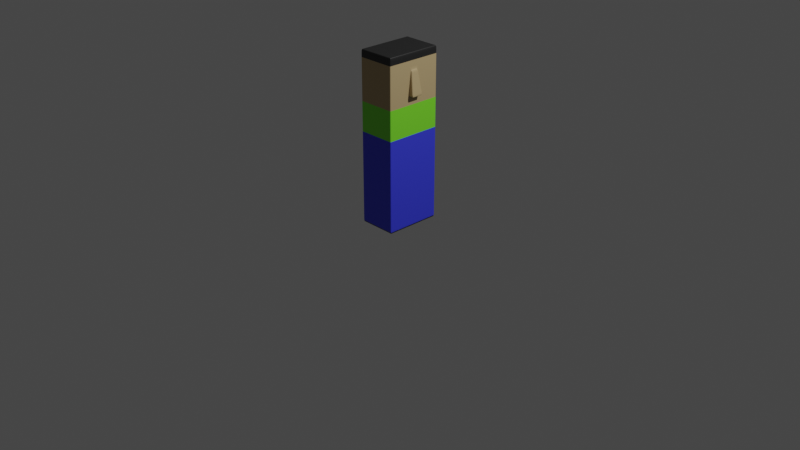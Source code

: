 # Source: SamScaler.blend  (saved by Blender 4.0.36; exported with 4.5.12 LTS)
import bpy
from mathutils import Matrix  # noqa: F401  (used for matrix-valued properties, if any)

bpy.ops.wm.read_factory_settings(use_empty=True)
scene = bpy.context.scene
scene.name = 'Scene'

# ---- collections
col_collection = bpy.data.collections.new('Collection'); scene.collection.children.link(col_collection)
col_mesh = bpy.data.collections.new('Mesh'); scene.collection.children.link(col_mesh)
col_rig = bpy.data.collections.new('Rig'); scene.collection.children.link(col_rig)
col_collision = bpy.data.collections.new('Collision'); scene.collection.children.link(col_collision)
col_extras = bpy.data.collections.new('Extras'); scene.collection.children.link(col_extras)

# ---- materials (node trees are filled in below, after node groups)
mat_samhair = bpy.data.materials.new('SamHair')
mat_samhair.alpha_threshold = 0.0
mat_samhair.use_transparent_shadow = False
mat_samhair.line_color = (0.0, 0.0, 0.0, 1.0)
mat_samskin = bpy.data.materials.new('SamSkin')
mat_samskin.use_transparent_shadow = False
mat_samshirt = bpy.data.materials.new('SamShirt')
mat_samshirt.use_transparent_shadow = False
mat_sampants = bpy.data.materials.new('SamPants')
mat_sampants.use_transparent_shadow = False

# ---- material node trees
mat_samhair.use_nodes = True; mat_samhair.node_tree.nodes.clear()
_N = mat_samhair.node_tree.nodes; _L = mat_samhair.node_tree.links
n0 = _N.new('ShaderNodeOutputMaterial'); n0.name = 'Material Output'; n0.location = (300, 300)
n1 = _N.new('ShaderNodeBsdfPrincipled'); n1.name = 'Principled BSDF'; n1.location = (10, 300)
n1.distribution = 'GGX'
n1.subsurface_method = 'BURLEY'
n1.inputs[0].default_value = (0.01739, 0.01739, 0.01739, 1.0)
n1.inputs[2].default_value = 0.4
n1.inputs[3].default_value = 1.45
n1.inputs[27].default_value = (0.0, 0.0, 0.0, 1.0)
n1.inputs[28].default_value = 1.0
_L.new(n1.outputs[0], n0.inputs[0])
n0.is_active_output = True
mat_samskin.use_nodes = True; mat_samskin.node_tree.nodes.clear()
_N = mat_samskin.node_tree.nodes; _L = mat_samskin.node_tree.links
n0 = _N.new('ShaderNodeBsdfPrincipled'); n0.name = 'Principled BSDF'; n0.location = (10, 300)
n0.distribution = 'GGX'
n0.subsurface_method = 'BURLEY'
n0.inputs[0].default_value = (0.4672, 0.3465, 0.1758, 1.0)
n0.inputs[3].default_value = 1.45
n0.inputs[27].default_value = (0.0, 0.0, 0.0, 1.0)
n0.inputs[28].default_value = 1.0
n1 = _N.new('ShaderNodeOutputMaterial'); n1.name = 'Material Output'; n1.location = (300, 300)
_L.new(n0.outputs[0], n1.inputs[0])
n1.is_active_output = True
mat_samshirt.use_nodes = True; mat_samshirt.node_tree.nodes.clear()
_N = mat_samshirt.node_tree.nodes; _L = mat_samshirt.node_tree.links
n0 = _N.new('ShaderNodeBsdfPrincipled'); n0.name = 'Principled BSDF'; n0.location = (10, 300)
n0.distribution = 'GGX'
n0.subsurface_method = 'BURLEY'
n0.inputs[0].default_value = (0.1948, 0.8, 0.02998, 1.0)
n0.inputs[3].default_value = 1.45
n0.inputs[27].default_value = (0.0, 0.0, 0.0, 1.0)
n0.inputs[28].default_value = 1.0
n1 = _N.new('ShaderNodeOutputMaterial'); n1.name = 'Material Output'; n1.location = (300, 300)
_L.new(n0.outputs[0], n1.inputs[0])
n1.is_active_output = True
mat_sampants.use_nodes = True; mat_sampants.node_tree.nodes.clear()
_N = mat_sampants.node_tree.nodes; _L = mat_sampants.node_tree.links
n0 = _N.new('ShaderNodeBsdfPrincipled'); n0.name = 'Principled BSDF'; n0.location = (10, 300)
n0.distribution = 'GGX'
n0.subsurface_method = 'BURLEY'
n0.inputs[0].default_value = (0.04416, 0.05546, 0.8, 1.0)
n0.inputs[3].default_value = 1.45
n0.inputs[27].default_value = (0.0, 0.0, 0.0, 1.0)
n0.inputs[28].default_value = 1.0
n1 = _N.new('ShaderNodeOutputMaterial'); n1.name = 'Material Output'; n1.location = (300, 300)
_L.new(n0.outputs[0], n1.inputs[0])
n1.is_active_output = True

# ---- world
world_world = bpy.data.worlds.new('World'); scene.world = world_world
world_world.use_nodes = True; world_world.node_tree.nodes.clear()
_N = world_world.node_tree.nodes; _L = world_world.node_tree.links
n0 = _N.new('ShaderNodeOutputWorld'); n0.name = 'World Output'; n0.location = (300, 300)
n1 = _N.new('ShaderNodeBackground'); n1.name = 'Background'; n1.location = (10, 300)
n1.inputs[0].default_value = (0.05088, 0.05088, 0.05088, 1.0)
_L.new(n1.outputs[0], n0.inputs[0])
n0.is_active_output = True
world_world.color = (0.05088, 0.05088, 0.05088)
world_world.use_sun_shadow = False
world_world.sun_shadow_jitter_overblur = 0.0

# ---- cameras
cam_camera = bpy.data.cameras.new('Camera')
cam_camera.clip_end = 100.0
cam_camera.ortho_scale = 7.314

# ---- lights
light_light = bpy.data.lights.new('Light', 'POINT')
light_light.transmission_factor = 0.0
light_light.use_soft_falloff = False
light_light.energy = 1000.0
light_light.shadow_soft_size = 0.1
light_light.shadow_maximum_resolution = 0.006
light_light.use_absolute_resolution = True

# ---- meshes
me_cube = bpy.data.meshes.new('Cube')
me_cube.from_pydata([(1.034, -0.1021, 1.809), (1.051, -0.1451, 1.777), (1.088, -0.1089, 1.783), (1.039, -0.12, 1.805), (1.053, -0.1042, 1.806), (1.056, -0.1205, 1.802), (1.066, -0.1383, 1.783), (1.045, -0.1356, 1.793), (1.06, -0.1313, 1.795), (1.073, -0.1067, 1.796), (1.08, -0.1251, 1.785), (1.069, -0.1222, 1.796), (1.249, -0.1818, 1.528), (1.262, -0.1734, 1.555), (1.216, -0.2064, 1.561), (1.265, -0.1808, 1.531), (1.242, -0.1973, 1.533), (1.258, -0.1957, 1.536), (1.253, -0.19, 1.557), (1.27, -0.1777, 1.54), (1.261, -0.1935, 1.543), (1.23, -0.2064, 1.545), (1.236, -0.2021, 1.559), (1.249, -0.202, 1.544), (1.051, 0.1451, 1.777), (1.034, 0.1021, 1.809), (1.088, 0.1089, 1.783), (1.045, 0.1356, 1.793), (1.066, 0.1383, 1.783), (1.06, 0.1313, 1.795), (1.053, 0.1042, 1.806), (1.039, 0.12, 1.805), (1.056, 0.1205, 1.802), (1.08, 0.1251, 1.785), (1.073, 0.1067, 1.796), (1.069, 0.1222, 1.796), (1.216, 0.2064, 1.561), (1.262, 0.1734, 1.555), (1.249, 0.1818, 1.528), (1.236, 0.2021, 1.559), (1.23, 0.2064, 1.545), (1.249, 0.202, 1.544), (1.27, 0.1777, 1.54), (1.253, 0.19, 1.557), (1.261, 0.1935, 1.543), (1.242, 0.1973, 1.533), (1.265, 0.1808, 1.531), (1.258, 0.1957, 1.536), (1.0, 0.9662, 1.966), (0.9662, 1.0, 1.966), (0.9662, 0.9662, 2.0), (0.9955, 0.9831, 1.966), (0.9955, 0.9662, 1.983), (0.9911, 0.9824, 1.982), (0.9662, 0.9955, 1.983), (0.9831, 0.9955, 1.966), (0.9824, 0.9911, 1.982), (0.9831, 0.9662, 1.995), (0.9662, 0.9831, 1.995), (0.9824, 0.9824, 1.991), (0.9662, 0.9662, 0.0), (0.9662, 1.0, 0.03381), (1.0, 0.9662, 0.03381), (0.9662, 0.9831, 0.004517), (0.9831, 0.9662, 0.004517), (0.9824, 0.9824, 0.008905), (0.9831, 0.9955, 0.03381), (0.9662, 0.9955, 0.01693), (0.9824, 0.9911, 0.01764), (0.9955, 0.9662, 0.01693), (0.9955, 0.9831, 0.03381), (0.9911, 0.9824, 0.01764), (0.9662, -1.0, 1.966), (1.0, -0.9662, 1.966), (0.9662, -0.9662, 2.0), (0.9831, -0.9955, 1.966), (0.9662, -0.9955, 1.983), (0.9824, -0.9911, 1.982), (0.9955, -0.9662, 1.983), (0.9955, -0.9831, 1.966), (0.9911, -0.9824, 1.982), (0.9662, -0.9831, 1.995), (0.9831, -0.9662, 1.995), (0.9824, -0.9824, 1.991), (1.0, -0.9662, 0.03381), (0.9662, -1.0, 0.03381), (0.9662, -0.9662, 0.0), (0.9955, -0.9831, 0.03381), (0.9955, -0.9662, 0.01693), (0.9911, -0.9824, 0.01764), (0.9662, -0.9955, 0.01693), (0.9831, -0.9955, 0.03381), (0.9824, -0.9911, 0.01764), (0.9831, -0.9662, 0.004517), (0.9662, -0.9831, 0.004517), (0.9824, -0.9824, 0.008905), (-1.0, 0.9662, 1.966), (-0.9662, 0.9662, 2.0), (-0.9662, 1.0, 1.966), (-0.9955, 0.9662, 1.983), (-0.9955, 0.9831, 1.966), (-0.9911, 0.9824, 1.982), (-0.9662, 0.9831, 1.995), (-0.9831, 0.9662, 1.995), (-0.9824, 0.9824, 1.991), (-0.9831, 0.9955, 1.966), (-0.9662, 0.9955, 1.983), (-0.9824, 0.9911, 1.982), (-1.0, 0.9662, 0.03381), (-0.9662, 1.0, 0.03381), (-0.9662, 0.9662, 0.0), (-0.9955, 0.9831, 0.03381), (-0.9955, 0.9662, 0.01693), (-0.9911, 0.9824, 0.01764), (-0.9662, 0.9955, 0.01693), (-0.9831, 0.9955, 0.03381), (-0.9824, 0.9911, 0.01764), (-0.9831, 0.9662, 0.004517), (-0.9662, 0.9831, 0.004517), (-0.9824, 0.9824, 0.008905), (-1.0, -0.9662, 1.966), (-0.9662, -1.0, 1.966), (-0.9662, -0.9662, 2.0), (-0.9955, -0.9831, 1.966), (-0.9955, -0.9662, 1.983), (-0.9911, -0.9824, 1.982), (-0.9662, -0.9955, 1.983), (-0.9831, -0.9955, 1.966), (-0.9824, -0.9911, 1.982), (-0.9831, -0.9662, 1.995), (-0.9662, -0.9831, 1.995), (-0.9824, -0.9824, 1.991), (-1.0, -0.9662, 0.03381), (-0.9662, -0.9662, 0.0), (-0.9662, -1.0, 0.03381), (-0.9955, -0.9662, 0.01693), (-0.9955, -0.9831, 0.03381), (-0.9911, -0.9824, 0.01764), (-0.9662, -0.9831, 0.004517), (-0.9831, -0.9662, 0.004517), (-0.9824, -0.9824, 0.008905), (-0.9831, -0.9955, 0.03381), (-0.9662, -0.9955, 0.01693), (-0.9824, -0.9911, 0.01764), (0.9662, 1.0, 1.083), (1.0, 0.9662, 1.083), (0.9831, 0.9955, 1.083), (0.9955, 0.9831, 1.083), (-0.9662, -1.0, 1.083), (-1.0, -0.9662, 1.083), (-0.9831, -0.9955, 1.083), (-0.9955, -0.9831, 1.083), (1.0, -0.9662, 1.083), (0.9662, -1.0, 1.083), (0.9955, -0.9831, 1.083), (0.9831, -0.9955, 1.083), (-1.0, 0.9662, 1.083), (-0.9662, 1.0, 1.083), (-0.9955, 0.9831, 1.083), (-0.9831, 0.9955, 1.083), (-0.9662, -1.0, 1.428), (-1.0, -0.9662, 1.428), (-0.9831, -0.9955, 1.428), (-0.9955, -0.9831, 1.428), (0.9662, 1.0, 1.428), (1.0, 0.9662, 1.428), (0.9831, 0.9955, 1.428), (0.9955, 0.9831, 1.428), (1.0, -0.9662, 1.428), (0.9662, -1.0, 1.428), (0.9955, -0.9831, 1.428), (0.9831, -0.9955, 1.428), (-1.0, 0.9662, 1.428), (-0.9662, 1.0, 1.428), (-0.9955, 0.9831, 1.428), (-0.9831, 0.9955, 1.428), (-1.0, -0.9662, 1.914), (-0.9662, -1.0, 1.914), (-0.9955, -0.9831, 1.914), (-0.9831, -0.9955, 1.914), (0.9662, 1.0, 1.914), (1.0, 0.9662, 1.914), (0.9831, 0.9955, 1.914), (0.9955, 0.9831, 1.914), (1.0, -0.9662, 1.914), (0.9662, -1.0, 1.914), (0.9955, -0.9831, 1.914), (0.9831, -0.9955, 1.914), (-1.0, 0.9662, 1.914), (-0.9662, 1.0, 1.914), (-0.9955, 0.9831, 1.914), (-0.9831, 0.9955, 1.914), (1.034, 0.1021, 1.809), (1.034, 0.1451, 1.777), (1.0, 0.1635, 1.843), (1.034, 0.12, 1.805), (1.017, 0.1216, 1.814), (1.018, 0.1302, 1.809), (1.017, 0.1452, 1.796), (1.034, 0.1356, 1.793), (1.018, 0.1379, 1.803), (1.005, 0.144, 1.827), (1.005, 0.1519, 1.82), (1.009, 0.1407, 1.815), (1.034, 0.1818, 1.528), (1.0, 0.2543, 1.523), (1.034, 0.2064, 1.561), (1.017, 0.2175, 1.527), (1.034, 0.1971, 1.533), (1.017, 0.2144, 1.532), (1.005, 0.233, 1.534), (1.005, 0.244, 1.525), (1.008, 0.2262, 1.532), (1.034, 0.2059, 1.545), (1.017, 0.2156, 1.547), (1.018, 0.2141, 1.538), (1.034, -0.1021, 1.809), (1.0, -0.1635, 1.843), (1.034, -0.1451, 1.777), (1.017, -0.1216, 1.814), (1.034, -0.12, 1.805), (1.018, -0.1302, 1.809), (1.005, -0.1519, 1.82), (1.005, -0.144, 1.827), (1.009, -0.1407, 1.815), (1.034, -0.1356, 1.793), (1.017, -0.1452, 1.796), (1.018, -0.1379, 1.803), (1.0, -0.2543, 1.523), (1.034, -0.1818, 1.528), (1.034, -0.2064, 1.561), (1.005, -0.244, 1.525), (1.005, -0.233, 1.534), (1.008, -0.2262, 1.532), (1.034, -0.1971, 1.533), (1.017, -0.2175, 1.527), (1.017, -0.2144, 1.532), (1.017, -0.2156, 1.547), (1.034, -0.2059, 1.545), (1.018, -0.2141, 1.538)], [], [(14, 1, 218, 230), (189, 98, 49, 180), (85, 153, 148, 134), (132, 149, 156, 108), (185, 72, 121, 177), (50, 97, 122, 74), (109, 157, 144, 61), (62, 145, 152, 84), (110, 60, 86, 133), (145, 165, 168, 152), (176, 120, 96, 188), (149, 161, 172, 156), (157, 173, 164, 144), (153, 169, 160, 148), (161, 176, 188, 172), (228, 168, 165, 205), (169, 185, 177, 160), (165, 181, 184, 168, 228, 217, 194, 205), (181, 48, 73, 184), (38, 12, 229, 204), (26, 2, 13, 37), (193, 24, 36, 206), (173, 189, 180, 164), (0, 3, 5, 4), (3, 7, 8, 5), (1, 6, 8, 7), (6, 10, 11, 8), (2, 9, 11, 10), (9, 4, 5, 11), (5, 8, 11), (12, 15, 17, 16), (15, 19, 20, 17), (13, 18, 20, 19), (18, 22, 23, 20), (14, 21, 23, 22), (21, 16, 17, 23), (17, 20, 23), (24, 27, 29, 28), (27, 31, 32, 29), (25, 30, 32, 31), (30, 34, 35, 32), (26, 33, 35, 34), (33, 28, 29, 35), (29, 32, 35), (36, 39, 41, 40), (39, 43, 44, 41), (37, 42, 44, 43), (42, 46, 47, 44), (38, 45, 47, 46), (45, 40, 41, 47), (41, 44, 47), (48, 51, 53, 52), (51, 55, 56, 53), (49, 54, 56, 55), (54, 58, 59, 56), (50, 57, 59, 58), (57, 52, 53, 59), (53, 56, 59), (60, 63, 65, 64), (63, 67, 68, 65), (61, 66, 68, 67), (66, 70, 71, 68), (62, 69, 71, 70), (69, 64, 65, 71), (65, 68, 71), (72, 75, 77, 76), (75, 79, 80, 77), (73, 78, 80, 79), (78, 82, 83, 80), (74, 81, 83, 82), (81, 76, 77, 83), (77, 80, 83), (84, 87, 89, 88), (87, 91, 92, 89), (85, 90, 92, 91), (90, 94, 95, 92), (86, 93, 95, 94), (93, 88, 89, 95), (89, 92, 95), (96, 99, 101, 100), (99, 103, 104, 101), (97, 102, 104, 103), (102, 106, 107, 104), (98, 105, 107, 106), (105, 100, 101, 107), (101, 104, 107), (108, 111, 113, 112), (111, 115, 116, 113), (109, 114, 116, 115), (114, 118, 119, 116), (110, 117, 119, 118), (117, 112, 113, 119), (113, 116, 119), (120, 123, 125, 124), (123, 127, 128, 125), (121, 126, 128, 127), (126, 130, 131, 128), (122, 129, 131, 130), (129, 124, 125, 131), (125, 128, 131), (132, 135, 137, 136), (135, 139, 140, 137), (133, 138, 140, 139), (138, 142, 143, 140), (134, 141, 143, 142), (141, 136, 137, 143), (137, 140, 143), (192, 195, 197, 196), (195, 199, 200, 197), (193, 198, 200, 199), (198, 202, 203, 200), (194, 201, 203, 202), (201, 196, 197, 203), (197, 200, 203), (204, 207, 209, 208), (207, 211, 212, 209), (205, 210, 212, 211), (210, 214, 215, 212), (206, 213, 215, 214), (213, 208, 209, 215), (209, 212, 215), (216, 219, 221, 220), (219, 223, 224, 221), (217, 222, 224, 223), (222, 226, 227, 224), (218, 225, 227, 226), (225, 220, 221, 227), (221, 224, 227), (228, 231, 233, 232), (231, 235, 236, 233), (229, 234, 236, 235), (234, 238, 239, 236), (230, 237, 239, 238), (237, 232, 233, 239), (233, 236, 239), (36, 24, 28, 39), (39, 28, 33, 43), (43, 33, 26, 37), (2, 26, 34, 9), (9, 34, 30, 4), (4, 30, 25, 0), (37, 13, 19, 42), (42, 19, 15, 46), (46, 15, 12, 38), (13, 2, 10, 18), (18, 10, 6, 22), (22, 6, 1, 14), (110, 133, 139, 117), (117, 139, 135, 112), (112, 135, 132, 108), (60, 110, 118, 63), (63, 118, 114, 67), (67, 114, 109, 61), (145, 62, 70, 147), (147, 70, 66, 146), (146, 66, 61, 144), (177, 121, 127, 179), (179, 127, 123, 178), (178, 123, 120, 176), (153, 85, 91, 155), (155, 91, 87, 154), (154, 87, 84, 152), (157, 109, 115, 159), (159, 115, 111, 158), (158, 111, 108, 156), (74, 122, 130, 81), (81, 130, 126, 76), (76, 126, 121, 72), (50, 74, 82, 57), (57, 82, 78, 52), (52, 78, 73, 48), (133, 86, 94, 138), (138, 94, 90, 142), (142, 90, 85, 134), (122, 97, 103, 129), (129, 103, 99, 124), (124, 99, 96, 120), (97, 50, 58, 102), (102, 58, 54, 106), (106, 54, 49, 98), (86, 60, 64, 93), (93, 64, 69, 88), (88, 69, 62, 84), (165, 145, 147, 167), (167, 147, 146, 166), (166, 146, 144, 164), (134, 148, 150, 141), (141, 150, 151, 136), (136, 151, 149, 132), (169, 153, 155, 171), (171, 155, 154, 170), (170, 154, 152, 168), (173, 157, 159, 175), (175, 159, 158, 174), (174, 158, 156, 172), (148, 160, 162, 150), (150, 162, 163, 151), (151, 163, 161, 149), (181, 165, 167, 183), (183, 167, 166, 182), (182, 166, 164, 180), (185, 169, 171, 187), (187, 171, 170, 186), (186, 170, 168, 184), (189, 173, 175, 191), (191, 175, 174, 190), (190, 174, 172, 188), (160, 177, 179, 162), (162, 179, 178, 163), (163, 178, 176, 161), (48, 181, 183, 51), (51, 183, 182, 55), (55, 182, 180, 49), (72, 185, 187, 75), (75, 187, 186, 79), (79, 186, 184, 73), (98, 189, 191, 105), (105, 191, 190, 100), (100, 190, 188, 96), (192, 25, 31, 195), (195, 31, 27, 199), (199, 27, 24, 193), (38, 204, 208, 45), (45, 208, 213, 40), (40, 213, 206, 36), (205, 194, 202, 210), (210, 202, 198, 214), (214, 198, 193, 206), (0, 216, 220, 3), (3, 220, 225, 7), (7, 225, 218, 1), (217, 228, 232, 222), (222, 232, 237, 226), (226, 237, 230, 218), (229, 12, 16, 234), (234, 16, 21, 238), (238, 21, 14, 230), (194, 217, 223, 201), (201, 223, 219, 196), (196, 219, 216, 192), (228, 205, 211, 231), (231, 211, 207, 235), (235, 207, 204, 229), (0, 25, 192, 216)])
me_cube.polygons.foreach_set('material_index', [1, 0, 3, 3, 0, 0, 3, 3, 0, 2, 0, 2, 2, 2, 1, 1, 1, 1, 0, 1, 1, 1, 1, 1, 1, 1, 1, 1, 1, 1, 1, 1, 1, 1, 1, 1, 1, 1, 1, 1, 1, 1, 1, 1, 1, 1, 1, 1, 1, 1, 1, 0, 0, 0, 0, 0, 0, 0, 0, 0, 3, 3, 3, 3, 0, 0, 0, 0, 0, 0, 0, 0, 3, 3, 3, 0, 0, 0, 0, 0, 0, 0, 0, 0, 0, 0, 3, 3, 3, 0, 0, 0, 0, 0, 0, 0, 0, 0, 0, 0, 3, 0, 0, 0, 3, 3, 0, 1, 1, 1, 1, 1, 1, 1, 1, 1, 1, 1, 1, 1, 1, 1, 1, 1, 1, 1, 1, 1, 1, 1, 1, 1, 1, 1, 1, 1, 1, 1, 1, 1, 1, 1, 1, 1, 1, 1, 1, 0, 0, 3, 0, 0, 3, 3, 3, 3, 0, 0, 0, 3, 3, 3, 3, 3, 3, 0, 0, 0, 0, 0, 0, 0, 0, 3, 0, 0, 0, 0, 0, 0, 0, 0, 3, 2, 2, 2, 3, 3, 3, 2, 2, 2, 2, 2, 2, 2, 2, 2, 1, 1, 1, 1, 1, 1, 1, 1, 1, 1, 1, 1, 0, 0, 0, 0, 0, 0, 0, 0, 0, 1, 1, 1, 1, 1, 1, 1, 1, 1, 1, 1, 1, 1, 1, 1, 1, 1, 1, 1, 1, 1, 1, 1, 1, 1])
_uv = me_cube.uv_layers.new(name='UVMap')
_uv.uv.foreach_set('vector', [0.5961, 0.7612, 0.4039, 0.769, 0.4039, 0.7778, 0.5961, 0.8092, 0.6142, 0.2542, 0.6208, 0.2542, 0.6208, 0.4958, 0.6142, 0.4958, 0.3792, 0.7542, 0.5103, 0.7542, 0.5103, 0.9958, 0.3792, 0.9958, 0.3792, 0.004227, 0.5103, 0.004227, 0.5103, 0.2458, 0.3792, 0.2458, 0.6142, 0.7542, 0.6208, 0.7542, 0.6208, 0.9958, 0.6142, 0.9958, 0.6292, 0.5042, 0.8708, 0.5042, 0.8708, 0.7458, 0.6292, 0.7458, 0.3792, 0.2542, 0.5103, 0.2542, 0.5103, 0.4958, 0.3792, 0.4958, 0.3792, 0.5042, 0.5103, 0.5042, 0.5103, 0.7458, 0.3792, 0.7458, 0.1292, 0.5042, 0.3708, 0.5042, 0.3708, 0.7458, 0.1292, 0.7458, 0.5103, 0.5042, 0.5535, 0.5042, 0.5535, 0.7458, 0.5103, 0.7458, 0.6142, 0.004227, 0.6208, 0.004227, 0.6208, 0.2458, 0.6142, 0.2458, 0.5103, 0.004227, 0.5535, 0.004227, 0.5535, 0.2458, 0.5103, 0.2458, 0.5103, 0.2542, 0.5535, 0.2542, 0.5535, 0.4958, 0.5103, 0.4958, 0.5103, 0.7542, 0.5535, 0.7542, 0.5535, 0.9958, 0.5103, 0.9958, 0.5535, 0.004227, 0.6142, 0.004227, 0.6142, 0.2458, 0.5535, 0.2458, 0.5654, 0.6568, 0.5535, 0.7458, 0.5535, 0.5042, 0.5654, 0.5932, 0.5535, 0.7542, 0.6142, 0.7542, 0.6142, 0.9958, 0.5535, 0.9958, 0.5535, 0.5042, 0.6142, 0.5042, 0.6142, 0.7458, 0.5535, 0.7458, 0.5654, 0.6568, 0.6054, 0.6454, 0.6054, 0.6046, 0.5654, 0.5932, 0.6142, 0.5042, 0.6208, 0.5042, 0.6208, 0.7458, 0.6142, 0.7458, 0.6337, 0.5196, 0.6337, 0.7304, 0.6887, 0.7304, 0.6887, 0.5196, 0.3989, 0.5284, 0.3989, 0.7216, 0.6011, 0.7284, 0.6011, 0.5216, 0.4039, 0.4722, 0.4039, 0.481, 0.5961, 0.4888, 0.5961, 0.4408, 0.5535, 0.2542, 0.6142, 0.2542, 0.6142, 0.4958, 0.5535, 0.4958, 0.3543, 0.7189, 0.3575, 0.75, 0.3676, 0.75, 0.3662, 0.7209, 0.375, 0.7675, 0.3886, 0.7676, 0.3859, 0.7584, 0.375, 0.7574, 0.4039, 0.769, 0.3973, 0.7589, 0.3859, 0.7584, 0.3886, 0.7676, 0.3973, 0.7589, 0.394, 0.7365, 0.383, 0.7363, 0.3859, 0.7584, 0.3989, 0.7216, 0.3851, 0.7221, 0.383, 0.7363, 0.394, 0.7365, 0.3851, 0.7221, 0.3662, 0.7209, 0.3676, 0.75, 0.383, 0.7363, 0.375, 0.7574, 0.3859, 0.7584, 0.383, 0.7527, 0.6337, 0.7304, 0.6295, 0.7298, 0.6313, 0.7384, 0.6354, 0.7394, 0.6295, 0.7298, 0.6127, 0.7293, 0.6076, 0.7396, 0.6313, 0.7384, 0.6011, 0.7284, 0.5965, 0.7394, 0.6076, 0.7396, 0.6127, 0.7293, 0.5965, 0.7394, 0.5966, 0.7558, 0.6085, 0.755, 0.6076, 0.7396, 0.5961, 0.7612, 0.625, 0.7635, 0.6085, 0.755, 0.5966, 0.7558, 0.6385, 0.75, 0.6354, 0.7394, 0.6313, 0.7384, 0.6335, 0.7421, 0.6139, 0.754, 0.6077, 0.7517, 0.6085, 0.755, 0.4039, 0.481, 0.3886, 0.4824, 0.3859, 0.4916, 0.3973, 0.4911, 0.3886, 0.4824, 0.375, 0.4825, 0.375, 0.4926, 0.3859, 0.4916, 0.3543, 0.5311, 0.3662, 0.5291, 0.3676, 0.5, 0.3575, 0.5, 0.3662, 0.5291, 0.3851, 0.5279, 0.383, 0.5137, 0.3676, 0.5, 0.3989, 0.5284, 0.394, 0.5135, 0.383, 0.5137, 0.3851, 0.5279, 0.394, 0.5135, 0.3973, 0.4911, 0.3859, 0.4916, 0.383, 0.5137, 0.3859, 0.4916, 0.375, 0.4926, 0.383, 0.4973, 0.5961, 0.4888, 0.5966, 0.4942, 0.6085, 0.495, 0.625, 0.4865, 0.5966, 0.4942, 0.5965, 0.5106, 0.6076, 0.5104, 0.6085, 0.495, 0.6011, 0.5216, 0.6127, 0.5207, 0.6076, 0.5104, 0.5965, 0.5106, 0.6127, 0.5207, 0.6295, 0.5202, 0.6313, 0.5116, 0.6076, 0.5104, 0.6337, 0.5196, 0.6354, 0.5106, 0.6313, 0.5116, 0.6295, 0.5202, 0.6354, 0.5106, 0.6385, 0.5, 0.6335, 0.5079, 0.6313, 0.5116, 0.6085, 0.495, 0.6077, 0.4983, 0.6139, 0.496, 0.6208, 0.5042, 0.6208, 0.5021, 0.6228, 0.5022, 0.6229, 0.5042, 0.6208, 0.5021, 0.6208, 0.4979, 0.6228, 0.4978, 0.6228, 0.5022, 0.6208, 0.4958, 0.6229, 0.4958, 0.6228, 0.4978, 0.6208, 0.4979, 0.6229, 0.4958, 0.625, 0.4958, 0.625, 0.4978, 0.6228, 0.4978, 0.6292, 0.5042, 0.6271, 0.5042, 0.6272, 0.5, 0.6292, 0.5, 0.6271, 0.5042, 0.6229, 0.5042, 0.6228, 0.5022, 0.6272, 0.5, 0.6228, 0.4989, 0.6228, 0.4978, 0.625, 0.4978, 0.3708, 0.5042, 0.3708, 0.5021, 0.3728, 0.5022, 0.3729, 0.5042, 0.3708, 0.5021, 0.3708, 0.5, 0.3728, 0.5, 0.3728, 0.5022, 0.3792, 0.4958, 0.3792, 0.4979, 0.375, 0.4978, 0.375, 0.4958, 0.3792, 0.4979, 0.3792, 0.5021, 0.3772, 0.5022, 0.375, 0.4978, 0.3792, 0.5042, 0.3771, 0.5042, 0.3772, 0.5022, 0.3792, 0.5021, 0.3771, 0.5042, 0.3729, 0.5042, 0.3728, 0.5022, 0.3772, 0.5022, 0.3728, 0.5022, 0.3728, 0.5, 0.3739, 0.5022, 0.6208, 0.7542, 0.6208, 0.7521, 0.6228, 0.7522, 0.6229, 0.7542, 0.6208, 0.7521, 0.6208, 0.7479, 0.6228, 0.7478, 0.6228, 0.7522, 0.6208, 0.7458, 0.6229, 0.7458, 0.6228, 0.7478, 0.6208, 0.7479, 0.6229, 0.7458, 0.6271, 0.7458, 0.6272, 0.75, 0.6228, 0.7478, 0.6292, 0.7458, 0.6292, 0.75, 0.6272, 0.75, 0.6271, 0.7458, 0.625, 0.7542, 0.6229, 0.7542, 0.6228, 0.7522, 0.625, 0.7522, 0.6228, 0.7522, 0.6228, 0.7511, 0.625, 0.7522, 0.3792, 0.7458, 0.3792, 0.7479, 0.3772, 0.7478, 0.3771, 0.7458, 0.3792, 0.7479, 0.3792, 0.7521, 0.375, 0.7522, 0.3772, 0.7478, 0.3792, 0.7542, 0.375, 0.7542, 0.375, 0.7522, 0.3792, 0.7521, 0.3708, 0.75, 0.3708, 0.7479, 0.3728, 0.7478, 0.3728, 0.75, 0.3708, 0.7458, 0.3729, 0.7458, 0.3728, 0.7478, 0.3708, 0.7479, 0.3729, 0.7458, 0.3771, 0.7458, 0.3772, 0.7478, 0.3728, 0.7478, 0.3739, 0.7478, 0.3728, 0.75, 0.3728, 0.7478, 0.6208, 0.2458, 0.6229, 0.2458, 0.6228, 0.2478, 0.6208, 0.2479, 0.6229, 0.2458, 0.625, 0.2458, 0.625, 0.2478, 0.6228, 0.2478, 0.8708, 0.5042, 0.8708, 0.5, 0.875, 0.5022, 0.875, 0.5042, 0.625, 0.2542, 0.6229, 0.2542, 0.6228, 0.2522, 0.625, 0.25, 0.6208, 0.2542, 0.6208, 0.2521, 0.6228, 0.2522, 0.6229, 0.2542, 0.6208, 0.2521, 0.6208, 0.2479, 0.6228, 0.2478, 0.6228, 0.2522, 0.6228, 0.2478, 0.625, 0.2478, 0.6228, 0.2489, 0.3792, 0.2458, 0.3792, 0.2479, 0.375, 0.2478, 0.375, 0.2458, 0.3792, 0.2479, 0.3792, 0.2521, 0.375, 0.2522, 0.375, 0.2478, 0.3792, 0.2542, 0.375, 0.2542, 0.375, 0.2522, 0.3792, 0.2521, 0.1292, 0.5, 0.1292, 0.5021, 0.1272, 0.5022, 0.1272, 0.5, 0.1292, 0.5042, 0.1271, 0.5042, 0.1272, 0.5022, 0.1292, 0.5021, 0.1271, 0.5042, 0.125, 0.5042, 0.125, 0.5022, 0.1272, 0.5022, 0.125, 0.5022, 0.1272, 0.5, 0.1272, 0.5022, 0.6208, 0.004227, 0.6208, 0.002116, 0.6228, 0.002205, 0.6229, 0.004227, 0.6208, 0.002116, 0.6208, 0.0, 0.6228, 0.0, 0.6228, 0.002205, 0.6208, 0.9958, 0.6229, 0.9958, 0.6228, 1.0, 0.6208, 1.0, 0.6229, 0.9958, 0.625, 0.9958, 0.625, 1.0, 0.6228, 1.0, 0.8708, 0.7458, 0.875, 0.7458, 0.875, 0.7478, 0.8708, 0.75, 0.625, 0.004227, 0.6229, 0.004227, 0.6228, 0.002205, 0.625, 0.002205, 0.6228, 0.002205, 0.6228, 0.0, 0.625, 0.002205, 0.3792, 0.004227, 0.375, 0.004227, 0.375, 0.002205, 0.3792, 0.002116, 0.125, 0.7458, 0.1271, 0.7458, 0.1272, 0.7478, 0.125, 0.7478, 0.1292, 0.7458, 0.1292, 0.7479, 0.1272, 0.7478, 0.1271, 0.7458, 0.1292, 0.7479, 0.1292, 0.75, 0.1272, 0.75, 0.1272, 0.7478, 0.3792, 0.9958, 0.3792, 1.0, 0.375, 0.9978, 0.375, 0.9958, 0.3792, 0.0, 0.3792, 0.002116, 0.375, 0.002205, 0.375, 0.0, 0.125, 0.7478, 0.1272, 0.7478, 0.1272, 0.75, 0.3543, 0.5311, 0.3543, 0.5, 0.3335, 0.5052, 0.3335, 0.5131, 0.375, 0.4793, 0.3886, 0.4758, 0.3804, 0.4579, 0.3737, 0.459, 0.4039, 0.4722, 0.3884, 0.4569, 0.3804, 0.4579, 0.3886, 0.4758, 0.5993, 0.6075, 0.6025, 0.606, 0.6018, 0.6074, 0.6004, 0.6078, 0.6054, 0.6046, 0.6033, 0.607, 0.6018, 0.6074, 0.6025, 0.606, 0.6033, 0.607, 0.6012, 0.6098, 0.6012, 0.6087, 0.6018, 0.6074, 0.6012, 0.6087, 0.6004, 0.6078, 0.6018, 0.6074, 0.6887, 0.5196, 0.6974, 0.5, 0.6974, 0.5007, 0.6887, 0.5107, 0.566, 0.598, 0.5657, 0.5945, 0.5665, 0.5967, 0.566, 0.5982, 0.5654, 0.5932, 0.5667, 0.5959, 0.5665, 0.5967, 0.5657, 0.5945, 0.5667, 0.5959, 0.5683, 0.5987, 0.5672, 0.5984, 0.5665, 0.5967, 0.5961, 0.4408, 0.625, 0.4363, 0.6165, 0.4287, 0.609, 0.4296, 0.6887, 0.5, 0.6887, 0.5107, 0.6974, 0.5007, 0.6974, 0.5016, 0.566, 0.5982, 0.5665, 0.5967, 0.5672, 0.5984, 0.3543, 0.7189, 0.3335, 0.7369, 0.3335, 0.7448, 0.3543, 0.75, 0.6012, 0.6402, 0.6033, 0.643, 0.6018, 0.6426, 0.6012, 0.6413, 0.6054, 0.6454, 0.6025, 0.644, 0.6018, 0.6426, 0.6033, 0.643, 0.6025, 0.644, 0.5993, 0.6425, 0.6004, 0.6422, 0.6018, 0.6426, 0.4039, 0.7778, 0.3886, 0.7742, 0.3804, 0.7921, 0.3884, 0.7931, 0.3886, 0.7742, 0.375, 0.7707, 0.3737, 0.791, 0.3804, 0.7921, 0.6012, 0.6413, 0.6018, 0.6426, 0.6004, 0.6422, 0.5654, 0.6568, 0.5657, 0.6555, 0.5665, 0.6533, 0.5667, 0.6541, 0.5657, 0.6555, 0.566, 0.652, 0.5664, 0.6518, 0.5665, 0.6533, 0.6887, 0.7304, 0.6887, 0.7393, 0.6929, 0.7493, 0.6974, 0.75, 0.6887, 0.7393, 0.6887, 0.75, 0.6928, 0.7491, 0.6929, 0.7493, 0.5961, 0.8092, 0.609, 0.8204, 0.6165, 0.8164, 0.625, 0.8137, 0.5683, 0.6513, 0.5667, 0.6541, 0.5665, 0.6533, 0.5672, 0.6518, 0.5665, 0.6533, 0.5664, 0.6518, 0.5672, 0.6518, 0.5961, 0.4888, 0.4039, 0.481, 0.3973, 0.4911, 0.5966, 0.4942, 0.5966, 0.4942, 0.3973, 0.4911, 0.394, 0.5135, 0.5965, 0.5106, 0.5965, 0.5106, 0.394, 0.5135, 0.3989, 0.5284, 0.6011, 0.5216, 0.3989, 0.7216, 0.3989, 0.5284, 0.3851, 0.5279, 0.3851, 0.7221, 0.3851, 0.7221, 0.3851, 0.5279, 0.3662, 0.5291, 0.3662, 0.7209, 0.3662, 0.7209, 0.3662, 0.5291, 0.3543, 0.5311, 0.3543, 0.7189, 0.6011, 0.5216, 0.6011, 0.7284, 0.6127, 0.7293, 0.6127, 0.5207, 0.6127, 0.5207, 0.6127, 0.7293, 0.6295, 0.7298, 0.6295, 0.5202, 0.6295, 0.5202, 0.6295, 0.7298, 0.6337, 0.7304, 0.6337, 0.5196, 0.6011, 0.7284, 0.3989, 0.7216, 0.394, 0.7365, 0.5965, 0.7394, 0.5965, 0.7394, 0.394, 0.7365, 0.3973, 0.7589, 0.5966, 0.7558, 0.5966, 0.7558, 0.3973, 0.7589, 0.4039, 0.769, 0.5961, 0.7612, 0.1292, 0.5042, 0.1292, 0.7458, 0.1271, 0.7458, 0.1271, 0.5042, 0.1271, 0.5042, 0.1271, 0.7458, 0.125, 0.7458, 0.125, 0.5042, 0.375, 0.2458, 0.375, 0.004227, 0.3792, 0.004227, 0.3792, 0.2458, 0.3708, 0.5042, 0.1292, 0.5042, 0.1292, 0.5021, 0.3708, 0.5021, 0.3708, 0.5021, 0.1292, 0.5021, 0.1292, 0.5, 0.3708, 0.5, 0.375, 0.4958, 0.375, 0.2542, 0.3792, 0.2542, 0.3792, 0.4958, 0.5103, 0.5042, 0.3792, 0.5042, 0.3792, 0.5021, 0.5103, 0.5021, 0.5103, 0.5021, 0.3792, 0.5021, 0.3792, 0.4979, 0.5103, 0.4979, 0.5103, 0.4979, 0.3792, 0.4979, 0.3792, 0.4958, 0.5103, 0.4958, 0.6142, 0.9958, 0.6208, 0.9958, 0.6208, 1.0, 0.6142, 1.0, 0.6142, 0.0, 0.6208, 0.0, 0.6208, 0.002116, 0.6142, 0.002113, 0.6142, 0.002113, 0.6208, 0.002116, 0.6208, 0.004227, 0.6142, 0.004227, 0.5103, 0.7542, 0.3792, 0.7542, 0.3792, 0.7521, 0.5103, 0.7521, 0.5103, 0.7521, 0.3792, 0.7521, 0.3792, 0.7479, 0.5103, 0.7479, 0.5103, 0.7479, 0.3792, 0.7479, 0.3792, 0.7458, 0.5103, 0.7458, 0.5103, 0.2542, 0.3792, 0.2542, 0.3792, 0.2521, 0.5103, 0.2521, 0.5103, 0.2521, 0.3792, 0.2521, 0.3792, 0.2479, 0.5103, 0.2479, 0.5103, 0.2479, 0.3792, 0.2479, 0.3792, 0.2458, 0.5103, 0.2458, 0.6292, 0.7458, 0.8708, 0.7458, 0.8708, 0.75, 0.6292, 0.75, 0.625, 0.7542, 0.625, 0.9958, 0.6229, 0.9958, 0.6229, 0.7542, 0.6229, 0.7542, 0.6229, 0.9958, 0.6208, 0.9958, 0.6208, 0.7542, 0.6292, 0.5042, 0.6292, 0.7458, 0.6271, 0.7458, 0.6271, 0.5042, 0.6271, 0.5042, 0.6271, 0.7458, 0.6229, 0.7458, 0.6229, 0.5042, 0.6229, 0.5042, 0.6229, 0.7458, 0.6208, 0.7458, 0.6208, 0.5042, 0.1292, 0.7458, 0.3708, 0.7458, 0.3708, 0.7479, 0.1292, 0.7479, 0.1292, 0.7479, 0.3708, 0.7479, 0.3708, 0.75, 0.1292, 0.75, 0.375, 0.9958, 0.375, 0.7542, 0.3792, 0.7542, 0.3792, 0.9958, 0.8708, 0.7458, 0.8708, 0.5042, 0.875, 0.5042, 0.875, 0.7458, 0.625, 0.004227, 0.625, 0.2458, 0.6229, 0.2458, 0.6229, 0.004227, 0.6229, 0.004227, 0.6229, 0.2458, 0.6208, 0.2458, 0.6208, 0.004227, 0.8708, 0.5042, 0.6292, 0.5042, 0.6292, 0.5, 0.8708, 0.5, 0.625, 0.2542, 0.625, 0.4958, 0.6229, 0.4958, 0.6229, 0.2542, 0.6229, 0.2542, 0.6229, 0.4958, 0.6208, 0.4958, 0.6208, 0.2542, 0.3708, 0.7458, 0.3708, 0.5042, 0.3729, 0.5042, 0.3729, 0.7458, 0.3729, 0.7458, 0.3729, 0.5042, 0.3771, 0.5042, 0.3771, 0.7458, 0.3771, 0.7458, 0.3771, 0.5042, 0.3792, 0.5042, 0.3792, 0.7458, 0.5535, 0.5042, 0.5103, 0.5042, 0.5103, 0.5021, 0.5535, 0.5021, 0.5535, 0.5021, 0.5103, 0.5021, 0.5103, 0.4979, 0.5535, 0.4979, 0.5535, 0.4979, 0.5103, 0.4979, 0.5103, 0.4958, 0.5535, 0.4958, 0.3792, 0.9958, 0.5103, 0.9958, 0.5103, 1.0, 0.3792, 1.0, 0.3792, 0.0, 0.5103, 0.0, 0.5103, 0.002113, 0.3792, 0.002116, 0.3792, 0.002116, 0.5103, 0.002113, 0.5103, 0.004227, 0.3792, 0.004227, 0.5535, 0.7542, 0.5103, 0.7542, 0.5103, 0.7521, 0.5535, 0.7521, 0.5535, 0.7521, 0.5103, 0.7521, 0.5103, 0.7479, 0.5535, 0.7479, 0.5535, 0.7479, 0.5103, 0.7479, 0.5103, 0.7458, 0.5535, 0.7458, 0.5535, 0.2542, 0.5103, 0.2542, 0.5103, 0.2521, 0.5535, 0.2521, 0.5535, 0.2521, 0.5103, 0.2521, 0.5103, 0.2479, 0.5535, 0.2479, 0.5535, 0.2479, 0.5103, 0.2479, 0.5103, 0.2458, 0.5535, 0.2458, 0.5103, 0.9958, 0.5535, 0.9958, 0.5535, 1.0, 0.5103, 1.0, 0.5103, 0.0, 0.5535, 0.0, 0.5535, 0.002113, 0.5103, 0.002113, 0.5103, 0.002113, 0.5535, 0.002113, 0.5535, 0.004227, 0.5103, 0.004227, 0.6142, 0.5042, 0.5535, 0.5042, 0.5535, 0.5021, 0.6142, 0.5021, 0.6142, 0.5021, 0.5535, 0.5021, 0.5535, 0.4979, 0.6142, 0.4979, 0.6142, 0.4979, 0.5535, 0.4979, 0.5535, 0.4958, 0.6142, 0.4958, 0.6142, 0.7542, 0.5535, 0.7542, 0.5535, 0.7521, 0.6142, 0.7521, 0.6142, 0.7521, 0.5535, 0.7521, 0.5535, 0.7479, 0.6142, 0.7479, 0.6142, 0.7479, 0.5535, 0.7479, 0.5535, 0.7458, 0.6142, 0.7458, 0.6142, 0.2542, 0.5535, 0.2542, 0.5535, 0.2521, 0.6142, 0.2521, 0.6142, 0.2521, 0.5535, 0.2521, 0.5535, 0.2479, 0.6142, 0.2479, 0.6142, 0.2479, 0.5535, 0.2479, 0.5535, 0.2458, 0.6142, 0.2458, 0.5535, 0.9958, 0.6142, 0.9958, 0.6142, 1.0, 0.5535, 1.0, 0.5535, 0.0, 0.6142, 0.0, 0.6142, 0.002113, 0.5535, 0.002113, 0.5535, 0.002113, 0.6142, 0.002113, 0.6142, 0.004227, 0.5535, 0.004227, 0.6208, 0.5042, 0.6142, 0.5042, 0.6142, 0.5021, 0.6208, 0.5021, 0.6208, 0.5021, 0.6142, 0.5021, 0.6142, 0.4979, 0.6208, 0.4979, 0.6208, 0.4979, 0.6142, 0.4979, 0.6142, 0.4958, 0.6208, 0.4958, 0.6208, 0.7542, 0.6142, 0.7542, 0.6142, 0.7521, 0.6208, 0.7521, 0.6208, 0.7521, 0.6142, 0.7521, 0.6142, 0.7479, 0.6208, 0.7479, 0.6208, 0.7479, 0.6142, 0.7479, 0.6142, 0.7458, 0.6208, 0.7458, 0.6208, 0.2542, 0.6142, 0.2542, 0.6142, 0.2521, 0.6208, 0.2521, 0.6208, 0.2521, 0.6142, 0.2521, 0.6142, 0.2479, 0.6208, 0.2479, 0.6208, 0.2479, 0.6142, 0.2479, 0.6142, 0.2458, 0.6208, 0.2458, 0.3543, 0.5311, 0.3543, 0.5311, 0.3575, 0.5, 0.3543, 0.5, 0.375, 0.4793, 0.375, 0.4825, 0.3886, 0.4824, 0.3886, 0.4758, 0.3886, 0.4758, 0.3886, 0.4824, 0.4039, 0.481, 0.4039, 0.4722, 0.6337, 0.5196, 0.6887, 0.5196, 0.6887, 0.5107, 0.6354, 0.5106, 0.6354, 0.5106, 0.6887, 0.5107, 0.6887, 0.5, 0.6385, 0.5, 0.625, 0.4865, 0.625, 0.4363, 0.5961, 0.4408, 0.5961, 0.4888, 0.5654, 0.5932, 0.6054, 0.6046, 0.6025, 0.606, 0.5667, 0.5959, 0.5667, 0.5959, 0.6025, 0.606, 0.5993, 0.6075, 0.5683, 0.5987, 0.609, 0.4296, 0.3884, 0.4569, 0.4039, 0.4722, 0.5961, 0.4408, 0.3543, 0.7189, 0.3543, 0.7189, 0.3543, 0.75, 0.3575, 0.75, 0.375, 0.7675, 0.375, 0.7707, 0.3886, 0.7742, 0.3886, 0.7676, 0.3886, 0.7676, 0.3886, 0.7742, 0.4039, 0.7778, 0.4039, 0.769, 0.6054, 0.6454, 0.5654, 0.6568, 0.5667, 0.6541, 0.6025, 0.644, 0.6025, 0.644, 0.5667, 0.6541, 0.5683, 0.6513, 0.5993, 0.6425, 0.3884, 0.7931, 0.609, 0.8204, 0.5961, 0.8092, 0.4039, 0.7778, 0.6887, 0.7304, 0.6337, 0.7304, 0.6354, 0.7394, 0.6887, 0.7393, 0.6887, 0.7393, 0.6354, 0.7394, 0.6385, 0.75, 0.6887, 0.75, 0.625, 0.8137, 0.625, 0.7635, 0.5961, 0.7612, 0.5961, 0.8092, 0.6054, 0.6046, 0.6054, 0.6454, 0.6033, 0.643, 0.6033, 0.607, 0.6033, 0.607, 0.6033, 0.643, 0.6012, 0.6402, 0.6012, 0.6098, 0.3335, 0.5131, 0.3335, 0.7369, 0.3543, 0.7189, 0.3543, 0.5311, 0.5654, 0.6568, 0.5654, 0.5932, 0.5657, 0.5945, 0.5657, 0.6555, 0.5657, 0.6555, 0.5657, 0.5945, 0.566, 0.598, 0.566, 0.652, 0.6974, 0.75, 0.6974, 0.5, 0.6887, 0.5196, 0.6887, 0.7304, 0.3543, 0.7189, 0.3543, 0.5311, 0.3543, 0.5311, 0.3543, 0.7189])
me_cube.materials.append(mat_samhair)
me_cube.materials.append(mat_samskin)
me_cube.materials.append(mat_samshirt)
me_cube.materials.append(mat_sampants)
me_cube.use_remesh_preserve_volume = False
me_cube.use_remesh_preserve_attributes = False
me_cube.use_mirror_vertex_groups = False
me_cube.update()

# ---- objects
ob_cube = bpy.data.objects.new('Cube', me_cube)
ob_light = bpy.data.objects.new('Light', light_light)
ob_camera = bpy.data.objects.new('Camera', cam_camera)

# ---- transforms, parenting, visibility, modifiers, constraints
ob_cube.location = (0.0, 0.0, 0.0)
ob_cube.scale = (0.2, 0.3, 0.9)
ob_cube.lock_rotations_4d = False
ob_cube.empty_display_type = 'ARROWS'
ob_cube.lineart.crease_threshold = 0.0
ob_light.location = (4.076, 1.005, 5.904)
ob_light.rotation_euler = (0.6503, 0.05522, 1.866)
ob_light.lock_rotations_4d = False
ob_light.empty_display_type = 'ARROWS'
ob_light.color = (0.0, 0.0, 0.0, 0.0)
ob_light.lineart.crease_threshold = 0.0
ob_camera.location = (7.359, -6.926, 4.958)
ob_camera.rotation_euler = (1.109, 0.0, 0.8149)
ob_camera.lock_rotations_4d = False
ob_camera.empty_display_type = 'ARROWS'
ob_camera.color = (0.0, 0.0, 0.0, 0.0)
ob_camera.display_type = 'WIRE'
ob_camera.lineart.crease_threshold = 0.0

# ---- collection membership
col_collection.objects.link(ob_cube)
col_collection.objects.link(ob_light)
col_collection.objects.link(ob_camera)

# ---- scene / render settings (as saved in the file)
scene.camera = ob_camera
scene.frame_start = 1; scene.frame_end = 250; scene.frame_set(1)
scene.render.engine = 'BLENDER_EEVEE_NEXT'
scene.cycles.use_denoising = False
scene.cycles.samples = 128
scene.cycles.sampling_pattern = 'TABULATED_SOBOL'
scene.cycles.use_adaptive_sampling = False
scene.cycles.use_light_tree = False
scene.view_settings.view_transform = 'Filmic'
bpy.context.view_layer.update()
